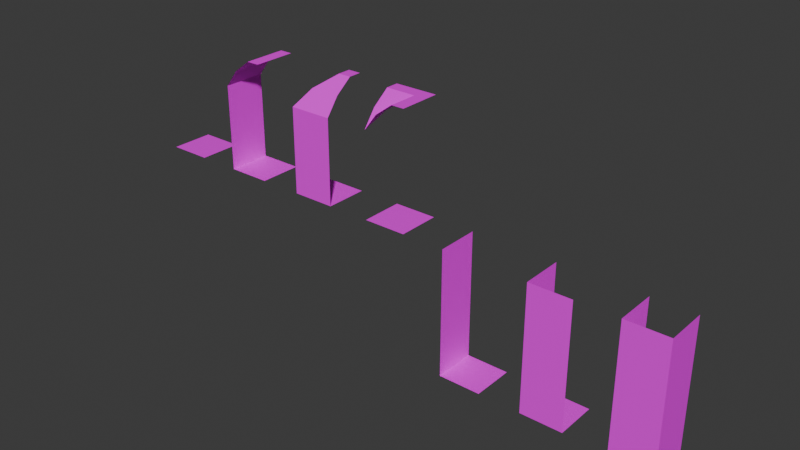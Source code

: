 # Source: dungeon-tiles.blend  (saved by Blender 4.4.32; exported with 4.5.12 LTS)
import bpy
from mathutils import Matrix  # noqa: F401  (used for matrix-valued properties, if any)

bpy.ops.wm.read_factory_settings(use_empty=True)
scene = bpy.context.scene
scene.name = 'Scene'

# ---- collections
col_collection = bpy.data.collections.new('Collection'); scene.collection.children.link(col_collection)

# ---- images (referenced by path relative to the original .blend; pixels are not part of the script)
import os
ASSET_DIR = os.environ.get("B2B_ASSET_DIR", "")  # directory of the original .blend (textures are referenced by path, not embedded)
HERE = os.path.dirname(os.path.abspath(__file__))  # packed textures are extracted next to this script under _unpacked/

def load_image(name, relpath, width, height, colorspace="sRGB"):
    """Load a texture the original file referenced (path relative to the .blend, or extracted next to this script)."""
    p = next((c for c in (os.path.join(HERE, relpath), os.path.join(ASSET_DIR, relpath)) if relpath and os.path.exists(c)), "")
    if p:
        img = bpy.data.images.load(p, check_existing=True)
        img.name = name
    else:  # same state as the original file: an image datablock whose file is absent (Cycles renders it pink)
        img = bpy.data.images.new(name, width, height)
        img.source = "FILE"
        img.filepath = "//" + (relpath or name)
    img.colorspace_settings.name = colorspace
    return img
img_dungeon_texture_png = load_image('dungeon-texture.png', 'dungeon-texture.png', 1024, 1024, 'sRGB')

# ---- materials (node trees are filled in below, after node groups)
mat_material = bpy.data.materials.new('Material')
mat_material.alpha_threshold = 0.0
mat_material.roughness = 0.5
mat_material.line_color = (0.0, 0.0, 0.0, 1.0)

# ---- material node trees
mat_material.use_nodes = True; mat_material.node_tree.nodes.clear()
_N = mat_material.node_tree.nodes; _L = mat_material.node_tree.links
n0 = _N.new('ShaderNodeOutputMaterial'); n0.name = 'Material Output'; n0.location = (300, 300)
n1 = _N.new('ShaderNodeBsdfPrincipled'); n1.name = 'Principled BSDF'; n1.location = (10, 300)
n1.inputs[3].default_value = 1.45
n2 = _N.new('ShaderNodeTexImage'); n2.name = 'Image Texture'; n2.location = (-301, 277)
n2.image = img_dungeon_texture_png
n2.interpolation = 'Closest'
_L.new(n1.outputs[0], n0.inputs[0])
_L.new(n2.outputs[0], n1.inputs[0])
n0.is_active_output = True

# ---- world
world_world = bpy.data.worlds.new('World'); scene.world = world_world
world_world.use_nodes = True; world_world.node_tree.nodes.clear()
_N = world_world.node_tree.nodes; _L = world_world.node_tree.links
n0 = _N.new('ShaderNodeOutputWorld'); n0.name = 'World Output'; n0.location = (300, 300)
n1 = _N.new('ShaderNodeBackground'); n1.name = 'Background'; n1.location = (10, 300)
n1.inputs[0].default_value = (0.05088, 0.05088, 0.05088, 1.0)
_L.new(n1.outputs[0], n0.inputs[0])
n0.is_active_output = True
world_world.color = (0.05088, 0.05088, 0.05088)
world_world.sun_shadow_jitter_overblur = 0.0

# ---- meshes
me_plane = bpy.data.meshes.new('Plane')
me_plane.from_pydata([(-0.5, -0.5, 0.0), (0.5, -0.5, 0.0), (-0.5, 0.5, 0.0), (0.5, 0.5, 0.0)], [], [(0, 1, 3, 2)])
_uv = me_plane.uv_layers.new(name='UVMap')
_uv.uv.foreach_set('vector', [0.25, 0.875, 0.375, 0.875, 0.375, 1.0, 0.25, 1.0])
me_plane.materials.append(mat_material)
me_plane.update()
me_plane_001 = bpy.data.meshes.new('Plane.001')
me_plane_001.from_pydata([(-0.5, -0.5, 0.0), (0.5, -0.5, 0.0), (-0.5, 0.5, 0.0), (0.5, 0.5, 0.0), (-0.5, -0.5, 1.0), (-0.5, 0.5, 1.0), (-0.5, -0.5, 2.0), (-0.5, 0.5, 2.0), (-0.2, -0.5, 2.4), (-0.2, 0.5, 2.4), (0.2, -0.5, 2.7), (0.2, 0.5, 2.7), (0.5, -0.5, 2.7), (0.5, 0.5, 2.7)], [], [(0, 1, 3, 2), (0, 2, 5, 4), (4, 5, 7, 6), (6, 7, 9, 8), (8, 9, 11, 10), (10, 11, 13, 12)])
_uv = me_plane_001.uv_layers.new(name='UVMap')
_uv.uv.foreach_set('vector', [0.25, 0.875, 0.375, 0.875, 0.375, 1.0, 0.25, 1.0, 0.125, 0.875, 0.25, 0.875, 0.25, 1.0, 0.125, 1.0, 0.125, 0.875, 0.25, 0.875, 0.25, 1.0, 0.125, 1.0, 0.125, 0.75, 0.25, 0.75, 0.25, 0.8125, 0.125, 0.8125, 0.25, 0.75, 0.125, 0.75, 0.125, 0.8125, 0.25, 0.8125, 0.25, 0.75, 0.125, 0.75, 0.125, 0.7891, 0.25, 0.7891])
me_plane_001.materials.append(mat_material)
me_plane_001.update()
me_plane_005 = bpy.data.meshes.new('Plane.005')
me_plane_005.from_pydata([(-0.5, -0.5, 0.0), (0.5, -0.5, 0.0), (-0.5, 0.5, 0.0), (0.5, 0.5, 0.0), (-0.5, -0.5, 2.0), (0.2, 0.1923, 2.7), (0.5, 0.1948, 2.7), (-0.5, 0.5, 1.0), (-0.5, 0.5, 2.0), (-0.2, -0.2021, 2.4), (-0.2, 0.5, 2.4), (0.2, 0.5, 2.7), (0.5, -0.5, 1.0), (-0.5, -0.5, 1.0), (0.5, -0.5, 2.0), (0.5, -0.2, 2.4), (0.5, 0.5, 2.7)], [], [(0, 1, 3, 2), (0, 2, 7, 13), (13, 7, 8, 4), (4, 8, 10, 9), (9, 10, 11, 5), (5, 11, 16, 6), (1, 0, 13, 12), (12, 13, 4, 14), (14, 4, 9, 15), (15, 9, 5, 6)])
_uv = me_plane_005.uv_layers.new(name='UVMap')
_uv.uv.foreach_set('vector', [0.25, 0.875, 0.375, 0.875, 0.375, 1.0, 0.25, 1.0, 0.125, 0.875, 0.25, 0.875, 0.25, 1.0, 0.125, 1.0, 0.125, 0.875, 0.25, 0.875, 0.25, 1.0, 0.125, 1.0, 0.125, 0.75, 0.25, 0.75, 0.25, 0.8125, 0.1622, 0.8125, 0.2128, 0.75, 0.125, 0.75, 0.125, 0.8125, 0.1635, 0.8125, 0.1635, 0.75, 0.125, 0.75, 0.125, 0.7891, 0.1631, 0.7891, 0.125, 0.875, 0.25, 0.875, 0.25, 1.0, 0.125, 1.0, 0.125, 0.875, 0.25, 0.875, 0.25, 1.0, 0.125, 1.0, 0.125, 0.75, 0.25, 0.75, 0.212, 0.8125, 0.125, 0.8125, 0.25, 0.75, 0.163, 0.75, 0.213, 0.8125, 0.25, 0.8125])
me_plane_005.materials.append(mat_material)
me_plane_005.update()
me_plane_006 = bpy.data.meshes.new('Plane.006')
me_plane_006.from_pydata([(-0.5, -0.5, 0.0), (0.5, -0.5, 0.0), (-0.5, 0.5, 0.0), (0.5, 0.5, 0.0), (-0.2, -0.5, 2.4), (-0.2, -0.2005, 2.4), (0.2, -0.5, 2.7), (0.2, 0.1945, 2.7), (0.5, -0.5, 2.7), (-0.5, -0.5, 2.0), (-0.5, -0.2, 2.4), (-0.5, 0.2, 2.7), (0.5, 0.5, 2.7), (-0.5, 0.5, 2.7)], [], [(0, 1, 3, 2), (9, 5, 4), (4, 5, 7, 6), (6, 7, 12, 8), (9, 10, 5), (5, 10, 11, 7), (7, 11, 13, 12)])
_uv = me_plane_006.uv_layers.new(name='UVMap')
_uv.uv.foreach_set('vector', [0.25, 0.875, 0.375, 0.875, 0.375, 1.0, 0.25, 1.0, 0.1271, 0.75, 0.1624, 0.8125, 0.125, 0.8125, 0.25, 0.75, 0.2126, 0.75, 0.1632, 0.8125, 0.25, 0.8125, 0.25, 0.75, 0.1632, 0.75, 0.125, 0.7891, 0.25, 0.7891, 0.25, 0.75, 0.25, 0.8125, 0.2124, 0.8125, 0.1626, 0.75, 0.125, 0.75, 0.125, 0.8125, 0.2122, 0.8125, 0.2122, 0.75, 0.125, 0.75, 0.125, 0.7891, 0.25, 0.7891])
me_plane_006.materials.append(mat_material)
me_plane_006.update()
me_plane_007 = bpy.data.meshes.new('Plane.007')
me_plane_007.from_pydata([(-0.5, -0.5, -3.0), (0.5, -0.5, -3.0), (-0.5, 0.5, -3.0), (0.5, 0.5, -3.0), (-0.5, -0.5, -2.0), (-0.5, 0.5, -2.0), (-0.5, 0.5, 0.0), (-0.5, -0.5, 0.0), (-0.5, 0.5, -1.0), (-0.5, -0.5, -1.0)], [], [(0, 1, 3, 2), (0, 2, 5, 4), (4, 5, 8, 9), (9, 8, 6, 7)])
_uv = me_plane_007.uv_layers.new(name='UVMap')
_uv.uv.foreach_set('vector', [0.25, 0.75, 0.375, 0.75, 0.375, 0.875, 0.25, 0.875, 0.125, 0.75, 0.25, 0.75, 0.25, 0.875, 0.125, 0.875, 0.125, 0.75, 0.25, 0.75, 0.25, 0.875, 0.125, 0.875, 0.125, 0.75, 0.25, 0.75, 0.25, 0.875, 0.125, 0.875])
me_plane_007.materials.append(mat_material)
me_plane_007.update()
me_plane_008 = bpy.data.meshes.new('Plane.008')
me_plane_008.from_pydata([(-0.5, -0.5, -3.0), (-0.5, 0.5, -3.0), (0.5, 0.5, -3.0), (-0.5, -0.5, -2.0), (-0.5, 0.5, -2.0), (0.5, -0.5, -3.0), (-0.5, 0.5, 0.0), (-0.5, -0.5, 0.0), (-0.5, 0.5, -1.0), (-0.5, -0.5, -1.0), (0.5, -0.5, -2.0), (0.5, -0.5, -2.384e-07), (0.5, -0.5, -1.0)], [], [(0, 5, 2, 1), (0, 1, 4, 3), (3, 4, 8, 9), (9, 8, 6, 7), (5, 0, 3, 10), (10, 3, 9, 12), (12, 9, 7, 11)])
_uv = me_plane_008.uv_layers.new(name='UVMap')
_uv.uv.foreach_set('vector', [0.25, 0.75, 0.375, 0.75, 0.375, 0.875, 0.25, 0.875, 0.125, 0.75, 0.25, 0.75, 0.25, 0.875, 0.125, 0.875, 0.125, 0.75, 0.25, 0.75, 0.25, 0.875, 0.125, 0.875, 0.125, 0.75, 0.25, 0.75, 0.25, 0.875, 0.125, 0.875, 0.125, 0.75, 0.25, 0.75, 0.25, 0.875, 0.125, 0.875, 0.125, 0.75, 0.25, 0.75, 0.25, 0.875, 0.125, 0.875, 0.125, 0.75, 0.25, 0.75, 0.25, 0.875, 0.125, 0.875])
me_plane_008.materials.append(mat_material)
me_plane_008.update()
me_plane_009 = bpy.data.meshes.new('Plane.009')
me_plane_009.from_pydata([(-0.5, -0.5, -3.0), (-0.5, 0.5, -3.0), (-0.5, -0.5, -2.0), (-0.5, 0.5, -2.0), (0.5, -0.5, -3.0), (-0.5, 0.5, 0.0), (-0.5, -0.5, 0.0), (-0.5, 0.5, -1.0), (-0.5, -0.5, -1.0), (0.5, -0.5, -2.0), (0.5, 0.5, -3.0), (0.5, -0.5, -2.384e-07), (0.5, -0.5, -1.0), (0.5, 0.5, -2.0), (0.5, 0.5, -4.768e-07), (0.5, 0.5, -1.0)], [], [(0, 4, 10, 1), (0, 1, 3, 2), (2, 3, 7, 8), (8, 7, 5, 6), (4, 0, 2, 9), (9, 2, 8, 12), (12, 8, 6, 11), (10, 4, 9, 13), (13, 9, 12, 15), (15, 12, 11, 14)])
_uv = me_plane_009.uv_layers.new(name='UVMap')
_uv.uv.foreach_set('vector', [0.25, 0.75, 0.375, 0.75, 0.375, 0.875, 0.25, 0.875, 0.125, 0.75, 0.25, 0.75, 0.25, 0.875, 0.125, 0.875, 0.125, 0.75, 0.25, 0.75, 0.25, 0.875, 0.125, 0.875, 0.125, 0.75, 0.25, 0.75, 0.25, 0.875, 0.125, 0.875, 0.125, 0.75, 0.25, 0.75, 0.25, 0.875, 0.125, 0.875, 0.125, 0.75, 0.25, 0.75, 0.25, 0.875, 0.125, 0.875, 0.125, 0.75, 0.25, 0.75, 0.25, 0.875, 0.125, 0.875, 0.125, 0.75, 0.25, 0.75, 0.25, 0.875, 0.125, 0.875, 0.125, 0.75, 0.25, 0.75, 0.25, 0.875, 0.125, 0.875, 0.125, 0.75, 0.25, 0.75, 0.25, 0.875, 0.125, 0.875])
me_plane_009.materials.append(mat_material)
me_plane_009.update()

# ---- objects
ob_ground_col = bpy.data.objects.new('Ground-col', me_plane)
ob_wall_side_col = bpy.data.objects.new('Wall-Side-col', me_plane_001)
ob_wall_corner_col = bpy.data.objects.new('Wall-Corner-col', me_plane_005)
ob_wall_outer_col = bpy.data.objects.new('Wall-Outer-col', me_plane_006)
ob_hole_side_col = bpy.data.objects.new('Hole-Side-col', me_plane_007)
ob_hole_corner_col = bpy.data.objects.new('Hole-Corner-col', me_plane_008)
ob_hole_uturn_col = bpy.data.objects.new('Hole-UTurn-col', me_plane_009)

# ---- transforms, parenting, visibility, modifiers, constraints
ob_ground_col.location = (0.0, 0.0, 0.0)
ob_wall_side_col.location = (2.0, 0.0, 0.0)
ob_wall_corner_col.location = (4.0, 0.0, 0.0)
ob_wall_outer_col.location = (6.0, 0.0, 0.0)
ob_hole_side_col.location = (8.0, 0.0, 0.0)
ob_hole_corner_col.location = (10.0, 0.0, 0.0)
ob_hole_uturn_col.location = (12.0, 0.0, 0.0)

# ---- collection membership
col_collection.objects.link(ob_ground_col)
col_collection.objects.link(ob_wall_side_col)
col_collection.objects.link(ob_wall_corner_col)
col_collection.objects.link(ob_wall_outer_col)
col_collection.objects.link(ob_hole_side_col)
col_collection.objects.link(ob_hole_corner_col)
col_collection.objects.link(ob_hole_uturn_col)

# ---- scene / render settings (as saved in the file)
scene.frame_start = 1; scene.frame_end = 250; scene.frame_set(19)
scene.render.engine = 'BLENDER_EEVEE_NEXT'
bpy.context.view_layer.update()

# ---- added for rendering (the .blend has no active camera and no usable light): camera, sun
cam_auto = bpy.data.cameras.new('AutoCamera')
cam_auto.lens = 50.0
cam_auto.sensor_width = 36.0
cam_auto.clip_end = 1000.0
ob_auto_camera = bpy.data.objects.new('AutoCamera', cam_auto)
scene.collection.objects.link(ob_auto_camera)
ob_auto_camera.location = (19.1659, -15.799, 10.3827)
ob_auto_camera.rotation_euler = (1.09748, -7.21219e-08, 0.694738)
scene.camera = ob_auto_camera
light_auto_sun = bpy.data.lights.new('AutoSun', 'SUN')
light_auto_sun.energy = 3.0
light_auto_sun.angle = 0.0523599
ob_auto_sun = bpy.data.objects.new('AutoSun', light_auto_sun)
scene.collection.objects.link(ob_auto_sun)
ob_auto_sun.rotation_euler = (0.872665, 0.174533, 0.523599)
bpy.context.view_layer.update()
